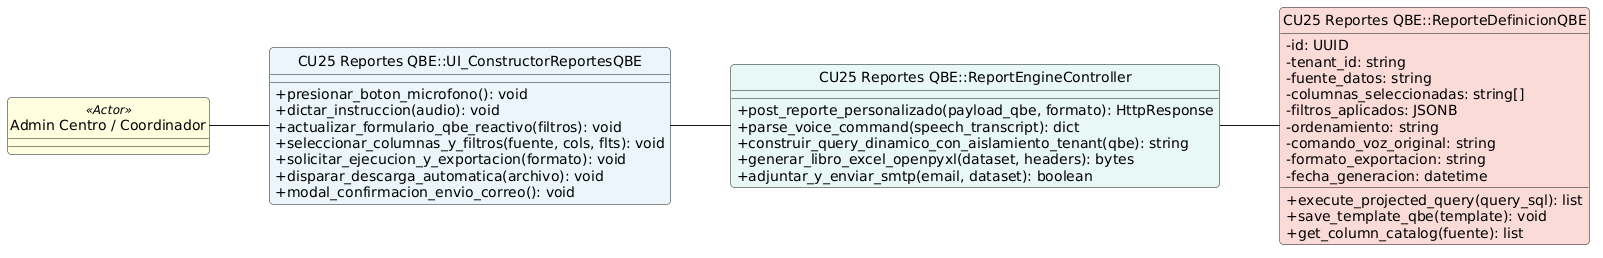

The diagram above was rendered by PlantUML. Its source (embedded in the PNG):
@startuml
left to right direction
skinparam shadowing false
skinparam roundcorner 8
skinparam defaultFontName Arial
skinparam classAttributeIconSize 0
hide circle

class "Admin Centro / Coordinador" <<Actor>> #LightYellow

class "CU25 Reportes QBE::UI_ConstructorReportesQBE" as UI #EBF5FB {
    + presionar_boton_microfono(): void
    + dictar_instruccion(audio): void
    + actualizar_formulario_qbe_reactivo(filtros): void
    + seleccionar_columnas_y_filtros(fuente, cols, flts): void
    + solicitar_ejecucion_y_exportacion(formato): void
    + disparar_descarga_automatica(archivo): void
    + modal_confirmacion_envio_correo(): void
}

class "CU25 Reportes QBE::ReportEngineController" as Controller #E8F8F5 {
    + post_reporte_personalizado(payload_qbe, formato): HttpResponse
    + parse_voice_command(speech_transcript): dict
    + construir_query_dinamico_con_aislamiento_tenant(qbe): string
    + generar_libro_excel_openpyxl(dataset, headers): bytes
    + adjuntar_y_enviar_smtp(email, dataset): boolean
}

class "CU25 Reportes QBE::ReporteDefinicionQBE" as Entity #FADBD8 {
    - id: UUID
    - tenant_id: string
    - fuente_datos: string
    - columnas_seleccionadas: string[]
    - filtros_aplicados: JSONB
    - ordenamiento: string
    - comando_voz_original: string
    - formato_exportacion: string
    - fecha_generacion: datetime
    __
    + execute_projected_query(query_sql): list
    + save_template_qbe(template): void
    + get_column_catalog(fuente): list
}

"Admin Centro / Coordinador" -- UI
UI -- Controller
Controller -- Entity
@enduml